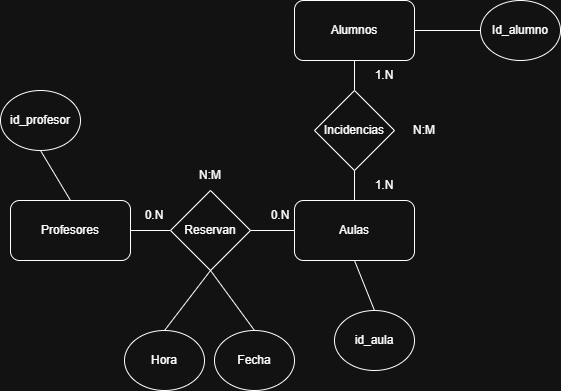

The diagram above was exported from draw.io. Its source (the exported page's mxGraphModel, read from the mxfile embedded in the PNG):
<mxGraphModel dx="985" dy="684" grid="1" gridSize="10" guides="1" tooltips="1" connect="1" arrows="1" fold="1" page="1" pageScale="1" pageWidth="827" pageHeight="1169" math="0" shadow="0">
  <root>
    <mxCell id="0" />
    <mxCell id="1" parent="0" />
    <mxCell id="H_iraWfxbUfmpPTdJQMn-1" parent="1" style="rounded=1;whiteSpace=wrap;html=1;" value="Profesores" vertex="1">
      <mxGeometry height="60" width="120" x="70" y="330" as="geometry" />
    </mxCell>
    <mxCell id="H_iraWfxbUfmpPTdJQMn-2" parent="1" style="rounded=1;whiteSpace=wrap;html=1;" value="Aulas" vertex="1">
      <mxGeometry height="60" width="120" x="354" y="330" as="geometry" />
    </mxCell>
    <mxCell id="H_iraWfxbUfmpPTdJQMn-3" parent="1" style="rounded=1;whiteSpace=wrap;html=1;" value="Alumnos" vertex="1">
      <mxGeometry height="60" width="120" x="354" y="130" as="geometry" />
    </mxCell>
    <mxCell id="H_iraWfxbUfmpPTdJQMn-5" parent="1" style="ellipse;whiteSpace=wrap;html=1;" value="Fecha" vertex="1">
      <mxGeometry height="60" width="80" x="274" y="460" as="geometry" />
    </mxCell>
    <mxCell id="H_iraWfxbUfmpPTdJQMn-6" parent="1" style="ellipse;whiteSpace=wrap;html=1;" value="Hora" vertex="1">
      <mxGeometry height="60" width="80" x="184" y="460" as="geometry" />
    </mxCell>
    <mxCell id="H_iraWfxbUfmpPTdJQMn-8" parent="1" style="rhombus;whiteSpace=wrap;html=1;" value="Reservan" vertex="1">
      <mxGeometry height="80" width="80" x="230" y="320" as="geometry" />
    </mxCell>
    <mxCell id="H_iraWfxbUfmpPTdJQMn-10" edge="1" parent="1" source="H_iraWfxbUfmpPTdJQMn-1" style="endArrow=none;html=1;rounded=0;exitX=1;exitY=0.5;exitDx=0;exitDy=0;entryX=0;entryY=0.5;entryDx=0;entryDy=0;" target="H_iraWfxbUfmpPTdJQMn-8" value="">
      <mxGeometry height="50" relative="1" width="50" as="geometry">
        <mxPoint x="160" y="280" as="sourcePoint" />
        <mxPoint x="210" y="230" as="targetPoint" />
      </mxGeometry>
    </mxCell>
    <mxCell id="H_iraWfxbUfmpPTdJQMn-11" edge="1" parent="1" source="H_iraWfxbUfmpPTdJQMn-8" style="endArrow=none;html=1;rounded=0;exitX=1;exitY=0.5;exitDx=0;exitDy=0;entryX=0;entryY=0.5;entryDx=0;entryDy=0;" target="H_iraWfxbUfmpPTdJQMn-2" value="">
      <mxGeometry height="50" relative="1" width="50" as="geometry">
        <mxPoint x="380" y="370" as="sourcePoint" />
        <mxPoint x="420" y="370" as="targetPoint" />
      </mxGeometry>
    </mxCell>
    <mxCell id="H_iraWfxbUfmpPTdJQMn-15" edge="1" parent="1" source="H_iraWfxbUfmpPTdJQMn-5" style="endArrow=none;html=1;rounded=0;exitX=0.5;exitY=0;exitDx=0;exitDy=0;entryX=0.5;entryY=1;entryDx=0;entryDy=0;" target="H_iraWfxbUfmpPTdJQMn-8" value="">
      <mxGeometry height="50" relative="1" width="50" as="geometry">
        <mxPoint x="374" y="430" as="sourcePoint" />
        <mxPoint x="418" y="430" as="targetPoint" />
      </mxGeometry>
    </mxCell>
    <mxCell id="H_iraWfxbUfmpPTdJQMn-16" edge="1" parent="1" source="H_iraWfxbUfmpPTdJQMn-6" style="endArrow=none;html=1;rounded=0;exitX=0.5;exitY=0;exitDx=0;exitDy=0;entryX=0.5;entryY=1;entryDx=0;entryDy=0;" target="H_iraWfxbUfmpPTdJQMn-8" value="">
      <mxGeometry height="50" relative="1" width="50" as="geometry">
        <mxPoint x="454" y="490" as="sourcePoint" />
        <mxPoint x="410" y="430" as="targetPoint" />
      </mxGeometry>
    </mxCell>
    <mxCell id="H_iraWfxbUfmpPTdJQMn-17" parent="1" style="rhombus;whiteSpace=wrap;html=1;" value="Incidencias" vertex="1">
      <mxGeometry height="80" width="80" x="374" y="220" as="geometry" />
    </mxCell>
    <mxCell id="H_iraWfxbUfmpPTdJQMn-19" edge="1" parent="1" source="H_iraWfxbUfmpPTdJQMn-3" style="endArrow=none;html=1;rounded=0;exitX=0.5;exitY=1;exitDx=0;exitDy=0;entryX=0.5;entryY=0;entryDx=0;entryDy=0;" target="H_iraWfxbUfmpPTdJQMn-17" value="">
      <mxGeometry height="50" relative="1" width="50" as="geometry">
        <mxPoint x="600" y="270" as="sourcePoint" />
        <mxPoint x="650" y="220" as="targetPoint" />
      </mxGeometry>
    </mxCell>
    <mxCell id="H_iraWfxbUfmpPTdJQMn-20" edge="1" parent="1" source="H_iraWfxbUfmpPTdJQMn-17" style="endArrow=none;html=1;rounded=0;exitX=0.5;exitY=1;exitDx=0;exitDy=0;entryX=0.5;entryY=0;entryDx=0;entryDy=0;" target="H_iraWfxbUfmpPTdJQMn-2" value="">
      <mxGeometry height="50" relative="1" width="50" as="geometry">
        <mxPoint x="580" y="260" as="sourcePoint" />
        <mxPoint x="580" y="290" as="targetPoint" />
      </mxGeometry>
    </mxCell>
    <mxCell id="H_iraWfxbUfmpPTdJQMn-21" parent="1" style="ellipse;whiteSpace=wrap;html=1;" value="id_profesor" vertex="1">
      <mxGeometry height="60" width="80" x="60" y="220" as="geometry" />
    </mxCell>
    <mxCell id="H_iraWfxbUfmpPTdJQMn-22" edge="1" parent="1" source="H_iraWfxbUfmpPTdJQMn-21" style="endArrow=none;html=1;rounded=0;exitX=0.5;exitY=1;exitDx=0;exitDy=0;entryX=0.5;entryY=0;entryDx=0;entryDy=0;" target="H_iraWfxbUfmpPTdJQMn-1" value="">
      <mxGeometry height="50" relative="1" width="50" as="geometry">
        <mxPoint x="330" y="250" as="sourcePoint" />
        <mxPoint x="146" y="160" as="targetPoint" />
      </mxGeometry>
    </mxCell>
    <mxCell id="H_iraWfxbUfmpPTdJQMn-23" parent="1" style="ellipse;whiteSpace=wrap;html=1;" value="id_aula" vertex="1">
      <mxGeometry height="60" width="80" x="394" y="440" as="geometry" />
    </mxCell>
    <mxCell id="H_iraWfxbUfmpPTdJQMn-24" edge="1" parent="1" source="H_iraWfxbUfmpPTdJQMn-2" style="endArrow=none;html=1;rounded=0;exitX=0.5;exitY=1;exitDx=0;exitDy=0;entryX=0.5;entryY=0;entryDx=0;entryDy=0;" target="H_iraWfxbUfmpPTdJQMn-23" value="">
      <mxGeometry height="50" relative="1" width="50" as="geometry">
        <mxPoint x="590" y="410" as="sourcePoint" />
        <mxPoint x="620" y="460" as="targetPoint" />
      </mxGeometry>
    </mxCell>
    <mxCell id="H_iraWfxbUfmpPTdJQMn-25" edge="1" parent="1" source="H_iraWfxbUfmpPTdJQMn-3" style="endArrow=none;html=1;rounded=0;exitX=1;exitY=0.5;exitDx=0;exitDy=0;entryX=0;entryY=0.5;entryDx=0;entryDy=0;" target="H_iraWfxbUfmpPTdJQMn-26" value="">
      <mxGeometry height="50" relative="1" width="50" as="geometry">
        <mxPoint x="550" y="370" as="sourcePoint" />
        <mxPoint x="570" y="420" as="targetPoint" />
      </mxGeometry>
    </mxCell>
    <mxCell id="H_iraWfxbUfmpPTdJQMn-26" parent="1" style="ellipse;whiteSpace=wrap;html=1;" value="Id_alumno" vertex="1">
      <mxGeometry height="60" width="80" x="540" y="130" as="geometry" />
    </mxCell>
    <mxCell id="H_iraWfxbUfmpPTdJQMn-27" parent="1" style="text;html=1;whiteSpace=wrap;strokeColor=none;fillColor=none;align=center;verticalAlign=middle;rounded=0;" value="0.N" vertex="1">
      <mxGeometry height="30" width="60" x="184" y="330" as="geometry" />
    </mxCell>
    <mxCell id="H_iraWfxbUfmpPTdJQMn-28" parent="1" style="text;html=1;whiteSpace=wrap;strokeColor=none;fillColor=none;align=center;verticalAlign=middle;rounded=0;" value="0&lt;span style=&quot;background-color: transparent; color: light-dark(rgb(0, 0, 0), rgb(255, 255, 255));&quot;&gt;.N&lt;/span&gt;" vertex="1">
      <mxGeometry height="30" width="60" x="310" y="330" as="geometry" />
    </mxCell>
    <mxCell id="H_iraWfxbUfmpPTdJQMn-29" parent="1" style="text;html=1;whiteSpace=wrap;strokeColor=none;fillColor=none;align=center;verticalAlign=middle;rounded=0;" value="N:M" vertex="1">
      <mxGeometry height="30" width="60" x="240" y="290" as="geometry" />
    </mxCell>
    <mxCell id="H_iraWfxbUfmpPTdJQMn-30" parent="1" style="text;html=1;whiteSpace=wrap;strokeColor=none;fillColor=none;align=center;verticalAlign=middle;rounded=0;" value="1.N" vertex="1">
      <mxGeometry height="30" width="60" x="414" y="300" as="geometry" />
    </mxCell>
    <mxCell id="H_iraWfxbUfmpPTdJQMn-31" parent="1" style="text;html=1;whiteSpace=wrap;strokeColor=none;fillColor=none;align=center;verticalAlign=middle;rounded=0;" value="1.N" vertex="1">
      <mxGeometry height="30" width="60" x="414" y="190" as="geometry" />
    </mxCell>
    <mxCell id="H_iraWfxbUfmpPTdJQMn-32" parent="1" style="text;html=1;whiteSpace=wrap;strokeColor=none;fillColor=none;align=center;verticalAlign=middle;rounded=0;" value="N:M" vertex="1">
      <mxGeometry height="30" width="60" x="454" y="245" as="geometry" />
    </mxCell>
  </root>
</mxGraphModel>